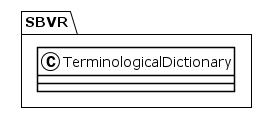

The diagram above was rendered by PlantUML. Its source (embedded in the PNG):
@startuml
!theme plain
package SBVR {
class TerminologicalDictionary {
}
}
@enduml